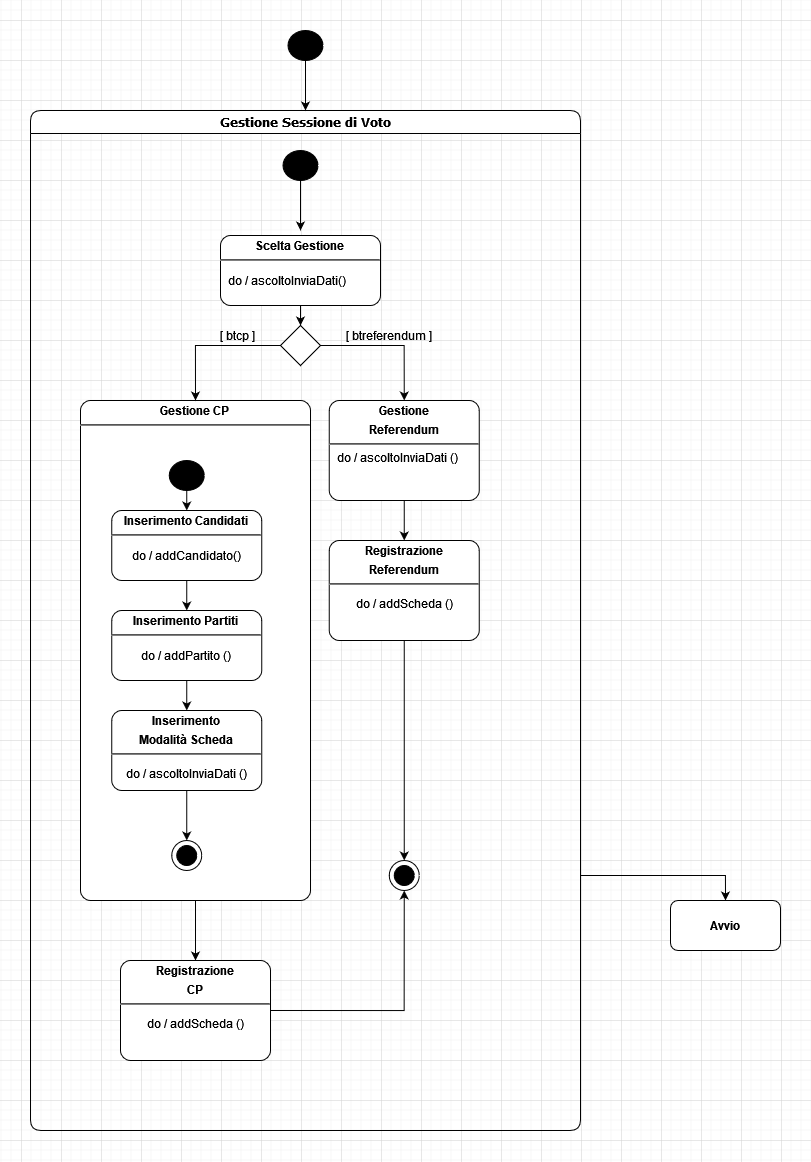

The diagram above was exported from draw.io. Its source (the exported page's mxGraphModel, read from the mxfile embedded in the PNG):
<mxGraphModel dx="1004" dy="655" grid="1" gridSize="10" guides="1" tooltips="1" connect="1" arrows="1" fold="1" page="1" pageScale="1" pageWidth="1500" pageHeight="1000" math="0" shadow="0">
  <root>
    <mxCell id="0" />
    <mxCell id="1" parent="0" />
    <mxCell id="zyDgjvM2-A6sC1BOJwS9-1" style="edgeStyle=orthogonalEdgeStyle;rounded=0;orthogonalLoop=1;jettySize=auto;html=1;exitX=1;exitY=0.75;exitDx=0;exitDy=0;entryX=0.5;entryY=0;entryDx=0;entryDy=0;" parent="1" source="zyDgjvM2-A6sC1BOJwS9-2" target="zyDgjvM2-A6sC1BOJwS9-32" edge="1">
      <mxGeometry relative="1" as="geometry" />
    </mxCell>
    <mxCell id="zyDgjvM2-A6sC1BOJwS9-2" value="Gestione Sessione di Voto" style="swimlane;whiteSpace=wrap;html=1;rounded=1;shadow=0;comic=0;labelBackgroundColor=none;strokeWidth=1;fontFamily=Verdana;fontSize=12;align=center;startSize=23;" parent="1" vertex="1">
      <mxGeometry x="210" y="90" width="550" height="1020" as="geometry" />
    </mxCell>
    <mxCell id="zyDgjvM2-A6sC1BOJwS9-3" style="edgeStyle=orthogonalEdgeStyle;rounded=0;orthogonalLoop=1;jettySize=auto;html=1;exitX=0.5;exitY=1;exitDx=0;exitDy=0;entryX=0.5;entryY=0;entryDx=0;entryDy=0;" parent="zyDgjvM2-A6sC1BOJwS9-2" source="zyDgjvM2-A6sC1BOJwS9-4" edge="1">
      <mxGeometry relative="1" as="geometry">
        <mxPoint x="270" y="120" as="targetPoint" />
      </mxGeometry>
    </mxCell>
    <mxCell id="zyDgjvM2-A6sC1BOJwS9-4" value="" style="shape=ellipse;html=1;fillColor=#000000;fontSize=18;fontColor=#ffffff;" parent="zyDgjvM2-A6sC1BOJwS9-2" vertex="1">
      <mxGeometry x="252.5" y="40" width="35" height="30" as="geometry" />
    </mxCell>
    <mxCell id="zyDgjvM2-A6sC1BOJwS9-5" style="edgeStyle=orthogonalEdgeStyle;rounded=0;orthogonalLoop=1;jettySize=auto;html=1;exitX=0.5;exitY=1;exitDx=0;exitDy=0;exitPerimeter=0;entryX=0.5;entryY=0;entryDx=0;entryDy=0;" parent="zyDgjvM2-A6sC1BOJwS9-2" source="zyDgjvM2-A6sC1BOJwS9-6" target="zyDgjvM2-A6sC1BOJwS9-12" edge="1">
      <mxGeometry relative="1" as="geometry" />
    </mxCell>
    <mxCell id="zyDgjvM2-A6sC1BOJwS9-6" value="&lt;p style=&quot;margin: 0px ; margin-top: 4px ; text-align: center&quot;&gt;&lt;b&gt;Scelta Gestione&lt;/b&gt;&lt;br&gt;&lt;/p&gt;&lt;hr&gt;&lt;p&gt;&lt;/p&gt;&lt;p style=&quot;margin: 0px ; margin-left: 8px ; text-align: left&quot;&gt;do / ascoltoInviaDati()&lt;br&gt;&lt;/p&gt;" style="shape=mxgraph.sysml.simpleState;html=1;overflow=fill;whiteSpace=wrap;align=center;" parent="zyDgjvM2-A6sC1BOJwS9-2" vertex="1">
      <mxGeometry x="190" y="125" width="160" height="70" as="geometry" />
    </mxCell>
    <mxCell id="zyDgjvM2-A6sC1BOJwS9-45" style="edgeStyle=orthogonalEdgeStyle;rounded=0;orthogonalLoop=1;jettySize=auto;html=1;exitX=0.5;exitY=1;exitDx=0;exitDy=0;exitPerimeter=0;entryX=0.5;entryY=0;entryDx=0;entryDy=0;entryPerimeter=0;" parent="zyDgjvM2-A6sC1BOJwS9-2" source="zyDgjvM2-A6sC1BOJwS9-8" target="zyDgjvM2-A6sC1BOJwS9-44" edge="1">
      <mxGeometry relative="1" as="geometry" />
    </mxCell>
    <mxCell id="zyDgjvM2-A6sC1BOJwS9-8" value="&lt;p style=&quot;margin: 0px ; margin-top: 4px ; text-align: center&quot;&gt;&lt;b&gt;Gestione CP&lt;/b&gt;&lt;br&gt;&lt;/p&gt;&lt;hr&gt;&lt;p&gt;&lt;/p&gt;&lt;p style=&quot;margin: 0px ; margin-left: 8px ; text-align: left&quot;&gt;&lt;br&gt;&lt;/p&gt;&lt;p style=&quot;margin: 0px ; margin-left: 8px ; text-align: left&quot;&gt;&lt;br&gt;&lt;/p&gt;" style="shape=mxgraph.sysml.simpleState;html=1;overflow=fill;whiteSpace=wrap;align=center;" parent="zyDgjvM2-A6sC1BOJwS9-2" vertex="1">
      <mxGeometry x="50" y="290" width="230" height="500" as="geometry" />
    </mxCell>
    <mxCell id="zyDgjvM2-A6sC1BOJwS9-10" style="edgeStyle=orthogonalEdgeStyle;rounded=0;orthogonalLoop=1;jettySize=auto;html=1;exitX=0;exitY=0.5;exitDx=0;exitDy=0;entryX=0.5;entryY=0;entryDx=0;entryDy=0;entryPerimeter=0;" parent="zyDgjvM2-A6sC1BOJwS9-2" source="zyDgjvM2-A6sC1BOJwS9-12" target="zyDgjvM2-A6sC1BOJwS9-8" edge="1">
      <mxGeometry relative="1" as="geometry" />
    </mxCell>
    <mxCell id="zyDgjvM2-A6sC1BOJwS9-11" style="edgeStyle=orthogonalEdgeStyle;rounded=0;orthogonalLoop=1;jettySize=auto;html=1;exitX=1;exitY=0.5;exitDx=0;exitDy=0;entryX=0.5;entryY=0;entryDx=0;entryDy=0;entryPerimeter=0;" parent="zyDgjvM2-A6sC1BOJwS9-2" source="zyDgjvM2-A6sC1BOJwS9-12" target="zyDgjvM2-A6sC1BOJwS9-16" edge="1">
      <mxGeometry relative="1" as="geometry" />
    </mxCell>
    <mxCell id="zyDgjvM2-A6sC1BOJwS9-12" value="" style="rhombus;whiteSpace=wrap;html=1;" parent="zyDgjvM2-A6sC1BOJwS9-2" vertex="1">
      <mxGeometry x="250" y="215" width="40" height="40" as="geometry" />
    </mxCell>
    <mxCell id="zyDgjvM2-A6sC1BOJwS9-13" value="[ btcp ]" style="text;html=1;strokeColor=none;fillColor=none;align=center;verticalAlign=middle;whiteSpace=wrap;rounded=0;" parent="zyDgjvM2-A6sC1BOJwS9-2" vertex="1">
      <mxGeometry x="162.5" y="210" width="90" height="30" as="geometry" />
    </mxCell>
    <mxCell id="zyDgjvM2-A6sC1BOJwS9-14" value="[ btreferendum ]" style="text;html=1;strokeColor=none;fillColor=none;align=center;verticalAlign=middle;whiteSpace=wrap;rounded=0;" parent="zyDgjvM2-A6sC1BOJwS9-2" vertex="1">
      <mxGeometry x="287.5" y="210" width="142.5" height="30" as="geometry" />
    </mxCell>
    <mxCell id="zyDgjvM2-A6sC1BOJwS9-37" style="edgeStyle=orthogonalEdgeStyle;rounded=0;orthogonalLoop=1;jettySize=auto;html=1;exitX=0.5;exitY=1;exitDx=0;exitDy=0;exitPerimeter=0;entryX=0.5;entryY=0;entryDx=0;entryDy=0;entryPerimeter=0;" parent="zyDgjvM2-A6sC1BOJwS9-2" source="zyDgjvM2-A6sC1BOJwS9-16" target="zyDgjvM2-A6sC1BOJwS9-36" edge="1">
      <mxGeometry relative="1" as="geometry" />
    </mxCell>
    <mxCell id="zyDgjvM2-A6sC1BOJwS9-16" value="&lt;p style=&quot;margin: 0px ; margin-top: 4px ; text-align: center&quot;&gt;&lt;b&gt;Gestione &lt;br&gt;&lt;/b&gt;&lt;/p&gt;&lt;p style=&quot;margin: 0px ; margin-top: 4px ; text-align: center&quot;&gt;&lt;b&gt;Referendum&lt;/b&gt;&lt;br&gt;&lt;/p&gt;&lt;hr&gt;&lt;p style=&quot;margin: 0px ; margin-left: 8px ; text-align: left&quot;&gt;do / ascoltoInviaDati ()&lt;br&gt;&lt;/p&gt;" style="shape=mxgraph.sysml.simpleState;html=1;overflow=fill;whiteSpace=wrap;align=center;" parent="zyDgjvM2-A6sC1BOJwS9-2" vertex="1">
      <mxGeometry x="298.75" y="290" width="150" height="100" as="geometry" />
    </mxCell>
    <mxCell id="zyDgjvM2-A6sC1BOJwS9-35" style="edgeStyle=orthogonalEdgeStyle;rounded=0;orthogonalLoop=1;jettySize=auto;html=1;exitX=0.5;exitY=1;exitDx=0;exitDy=0;entryX=0.5;entryY=0;entryDx=0;entryDy=0;entryPerimeter=0;" parent="zyDgjvM2-A6sC1BOJwS9-2" source="zyDgjvM2-A6sC1BOJwS9-33" target="zyDgjvM2-A6sC1BOJwS9-34" edge="1">
      <mxGeometry relative="1" as="geometry" />
    </mxCell>
    <mxCell id="zyDgjvM2-A6sC1BOJwS9-33" value="" style="shape=ellipse;html=1;fillColor=#000000;fontSize=18;fontColor=#ffffff;" parent="zyDgjvM2-A6sC1BOJwS9-2" vertex="1">
      <mxGeometry x="138.75" y="350" width="35" height="30" as="geometry" />
    </mxCell>
    <mxCell id="zyDgjvM2-A6sC1BOJwS9-39" style="edgeStyle=orthogonalEdgeStyle;rounded=0;orthogonalLoop=1;jettySize=auto;html=1;exitX=0.5;exitY=1;exitDx=0;exitDy=0;exitPerimeter=0;entryX=0.5;entryY=0;entryDx=0;entryDy=0;entryPerimeter=0;" parent="zyDgjvM2-A6sC1BOJwS9-2" source="zyDgjvM2-A6sC1BOJwS9-34" target="zyDgjvM2-A6sC1BOJwS9-38" edge="1">
      <mxGeometry relative="1" as="geometry" />
    </mxCell>
    <mxCell id="zyDgjvM2-A6sC1BOJwS9-34" value="&lt;p style=&quot;margin: 0px ; margin-top: 4px ; text-align: center&quot;&gt;&lt;b&gt;Inserimento Candidati&lt;br&gt;&lt;/b&gt;&lt;/p&gt;&lt;hr&gt;&lt;p&gt;&lt;/p&gt;do / addCandidato()" style="shape=mxgraph.sysml.simpleState;html=1;overflow=fill;whiteSpace=wrap;align=center;" parent="zyDgjvM2-A6sC1BOJwS9-2" vertex="1">
      <mxGeometry x="81.25" y="400" width="150" height="70" as="geometry" />
    </mxCell>
    <mxCell id="zyDgjvM2-A6sC1BOJwS9-48" style="edgeStyle=orthogonalEdgeStyle;rounded=0;orthogonalLoop=1;jettySize=auto;html=1;exitX=0.5;exitY=1;exitDx=0;exitDy=0;exitPerimeter=0;entryX=0.5;entryY=0;entryDx=0;entryDy=0;entryPerimeter=0;" parent="zyDgjvM2-A6sC1BOJwS9-2" source="zyDgjvM2-A6sC1BOJwS9-36" target="zyDgjvM2-A6sC1BOJwS9-46" edge="1">
      <mxGeometry relative="1" as="geometry" />
    </mxCell>
    <mxCell id="zyDgjvM2-A6sC1BOJwS9-36" value="&lt;p style=&quot;margin: 0px ; margin-top: 4px ; text-align: center&quot;&gt;&lt;b&gt;Registrazione&lt;/b&gt;&lt;/p&gt;&lt;p style=&quot;margin: 0px ; margin-top: 4px ; text-align: center&quot;&gt;&lt;b&gt;Referendum&lt;br&gt;&lt;/b&gt;&lt;/p&gt;&lt;hr&gt;&lt;p&gt;&lt;/p&gt;&lt;div&gt;do / addScheda ()&lt;/div&gt;" style="shape=mxgraph.sysml.simpleState;html=1;overflow=fill;whiteSpace=wrap;align=center;" parent="zyDgjvM2-A6sC1BOJwS9-2" vertex="1">
      <mxGeometry x="298.75" y="430" width="150" height="100" as="geometry" />
    </mxCell>
    <mxCell id="zyDgjvM2-A6sC1BOJwS9-41" style="edgeStyle=orthogonalEdgeStyle;rounded=0;orthogonalLoop=1;jettySize=auto;html=1;exitX=0.5;exitY=1;exitDx=0;exitDy=0;exitPerimeter=0;entryX=0.5;entryY=0;entryDx=0;entryDy=0;entryPerimeter=0;" parent="zyDgjvM2-A6sC1BOJwS9-2" source="zyDgjvM2-A6sC1BOJwS9-38" target="zyDgjvM2-A6sC1BOJwS9-40" edge="1">
      <mxGeometry relative="1" as="geometry" />
    </mxCell>
    <mxCell id="zyDgjvM2-A6sC1BOJwS9-38" value="&lt;p style=&quot;margin: 0px ; margin-top: 4px ; text-align: center&quot;&gt;&lt;b&gt;Inserimento Partiti&lt;br&gt;&lt;/b&gt;&lt;/p&gt;&lt;hr&gt;&lt;p&gt;&lt;/p&gt;do / addPartito ()" style="shape=mxgraph.sysml.simpleState;html=1;overflow=fill;whiteSpace=wrap;align=center;" parent="zyDgjvM2-A6sC1BOJwS9-2" vertex="1">
      <mxGeometry x="81.25" y="500" width="150" height="70" as="geometry" />
    </mxCell>
    <mxCell id="zyDgjvM2-A6sC1BOJwS9-43" style="edgeStyle=orthogonalEdgeStyle;rounded=0;orthogonalLoop=1;jettySize=auto;html=1;exitX=0.5;exitY=1;exitDx=0;exitDy=0;exitPerimeter=0;entryX=0.5;entryY=0;entryDx=0;entryDy=0;entryPerimeter=0;" parent="zyDgjvM2-A6sC1BOJwS9-2" source="zyDgjvM2-A6sC1BOJwS9-40" target="zyDgjvM2-A6sC1BOJwS9-42" edge="1">
      <mxGeometry relative="1" as="geometry" />
    </mxCell>
    <mxCell id="zyDgjvM2-A6sC1BOJwS9-40" value="&lt;p style=&quot;margin: 0px ; margin-top: 4px ; text-align: center&quot;&gt;&lt;b&gt;Inserimento &lt;br&gt;&lt;/b&gt;&lt;/p&gt;&lt;p style=&quot;margin: 0px ; margin-top: 4px ; text-align: center&quot;&gt;&lt;b&gt;Modalità Scheda&lt;br&gt;&lt;/b&gt;&lt;/p&gt;&lt;hr&gt;&lt;p&gt;&lt;/p&gt;do / ascoltoInviaDati ()" style="shape=mxgraph.sysml.simpleState;html=1;overflow=fill;whiteSpace=wrap;align=center;" parent="zyDgjvM2-A6sC1BOJwS9-2" vertex="1">
      <mxGeometry x="81.25" y="600" width="150" height="80" as="geometry" />
    </mxCell>
    <mxCell id="zyDgjvM2-A6sC1BOJwS9-42" value="" style="shape=mxgraph.sysml.actFinal;html=1;verticalLabelPosition=bottom;labelBackgroundColor=#ffffff;verticalAlign=top;" parent="zyDgjvM2-A6sC1BOJwS9-2" vertex="1">
      <mxGeometry x="141.25" y="730" width="30" height="30" as="geometry" />
    </mxCell>
    <mxCell id="zyDgjvM2-A6sC1BOJwS9-47" style="edgeStyle=orthogonalEdgeStyle;rounded=0;orthogonalLoop=1;jettySize=auto;html=1;exitX=1;exitY=0.5;exitDx=0;exitDy=0;exitPerimeter=0;entryX=0.5;entryY=1;entryDx=0;entryDy=0;entryPerimeter=0;" parent="zyDgjvM2-A6sC1BOJwS9-2" source="zyDgjvM2-A6sC1BOJwS9-44" target="zyDgjvM2-A6sC1BOJwS9-46" edge="1">
      <mxGeometry relative="1" as="geometry" />
    </mxCell>
    <mxCell id="zyDgjvM2-A6sC1BOJwS9-44" value="&lt;p style=&quot;margin: 0px ; margin-top: 4px ; text-align: center&quot;&gt;&lt;b&gt;Registrazione&lt;/b&gt;&lt;/p&gt;&lt;p style=&quot;margin: 0px ; margin-top: 4px ; text-align: center&quot;&gt;&lt;b&gt;CP&lt;br&gt;&lt;/b&gt;&lt;/p&gt;&lt;hr&gt;&lt;p&gt;&lt;/p&gt;do / addScheda ()" style="shape=mxgraph.sysml.simpleState;html=1;overflow=fill;whiteSpace=wrap;align=center;" parent="zyDgjvM2-A6sC1BOJwS9-2" vertex="1">
      <mxGeometry x="90" y="850" width="150" height="100" as="geometry" />
    </mxCell>
    <mxCell id="zyDgjvM2-A6sC1BOJwS9-46" value="" style="shape=mxgraph.sysml.actFinal;html=1;verticalLabelPosition=bottom;labelBackgroundColor=#ffffff;verticalAlign=top;" parent="zyDgjvM2-A6sC1BOJwS9-2" vertex="1">
      <mxGeometry x="358.75" y="750" width="30" height="30" as="geometry" />
    </mxCell>
    <mxCell id="zyDgjvM2-A6sC1BOJwS9-30" style="edgeStyle=orthogonalEdgeStyle;rounded=0;orthogonalLoop=1;jettySize=auto;html=1;exitX=0.5;exitY=1;exitDx=0;exitDy=0;entryX=0.5;entryY=0;entryDx=0;entryDy=0;" parent="1" source="zyDgjvM2-A6sC1BOJwS9-31" target="zyDgjvM2-A6sC1BOJwS9-2" edge="1">
      <mxGeometry relative="1" as="geometry" />
    </mxCell>
    <mxCell id="zyDgjvM2-A6sC1BOJwS9-31" value="" style="shape=ellipse;html=1;fillColor=#000000;fontSize=18;fontColor=#ffffff;" parent="1" vertex="1">
      <mxGeometry x="467.5" y="10" width="35" height="30" as="geometry" />
    </mxCell>
    <mxCell id="zyDgjvM2-A6sC1BOJwS9-32" value="&lt;b&gt;Avvio&lt;/b&gt;" style="shape=rect;rounded=1;html=1;whiteSpace=wrap;align=center;" parent="1" vertex="1">
      <mxGeometry x="850" y="880" width="110" height="50" as="geometry" />
    </mxCell>
  </root>
</mxGraphModel>